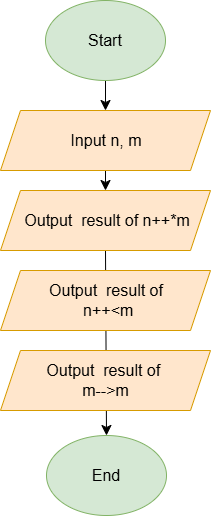

The diagram above was exported from draw.io. Its source (the exported page's mxGraphModel, read from the mxfile embedded in the PNG):
<mxGraphModel dx="949" dy="552" grid="1" gridSize="10" guides="1" tooltips="1" connect="1" arrows="1" fold="1" page="1" pageScale="1" pageWidth="827" pageHeight="1169" math="0" shadow="0">
  <root>
    <mxCell id="0" />
    <mxCell id="1" parent="0" />
    <mxCell id="vHT5dYnB8RKKpnKcPTJu-36" style="edgeStyle=none;curved=1;rounded=0;orthogonalLoop=1;jettySize=auto;html=1;exitX=0.5;exitY=1;exitDx=0;exitDy=0;entryX=0.5;entryY=0;entryDx=0;entryDy=0;fontSize=12;startSize=8;endSize=8;" edge="1" parent="1" source="vHT5dYnB8RKKpnKcPTJu-1">
      <mxGeometry relative="1" as="geometry">
        <mxPoint x="473.9999999999999" y="180" as="targetPoint" />
      </mxGeometry>
    </mxCell>
    <mxCell id="vHT5dYnB8RKKpnKcPTJu-1" value="" style="ellipse;whiteSpace=wrap;html=1;fillColor=#d5e8d4;strokeColor=#82b366;" vertex="1" parent="1">
      <mxGeometry x="414" y="70" width="120" height="80" as="geometry" />
    </mxCell>
    <mxCell id="vHT5dYnB8RKKpnKcPTJu-2" value="Start" style="text;strokeColor=none;align=center;fillColor=none;html=1;verticalAlign=middle;whiteSpace=wrap;rounded=0;fontSize=16;" vertex="1" parent="1">
      <mxGeometry x="444" y="95" width="60" height="30" as="geometry" />
    </mxCell>
    <mxCell id="vHT5dYnB8RKKpnKcPTJu-39" style="edgeStyle=none;curved=1;rounded=0;orthogonalLoop=1;jettySize=auto;html=1;exitX=0.5;exitY=1;exitDx=0;exitDy=0;entryX=0.5;entryY=0;entryDx=0;entryDy=0;fontSize=12;startSize=8;endSize=8;" edge="1" parent="1" source="vHT5dYnB8RKKpnKcPTJu-6" target="vHT5dYnB8RKKpnKcPTJu-7">
      <mxGeometry relative="1" as="geometry" />
    </mxCell>
    <mxCell id="vHT5dYnB8RKKpnKcPTJu-6" value="" style="shape=parallelogram;perimeter=parallelogramPerimeter;whiteSpace=wrap;html=1;fixedSize=1;fillColor=#ffe6cc;strokeColor=#d79b00;" vertex="1" parent="1">
      <mxGeometry x="369" y="260" width="210" height="60" as="geometry" />
    </mxCell>
    <mxCell id="vHT5dYnB8RKKpnKcPTJu-7" value="" style="ellipse;whiteSpace=wrap;html=1;fillColor=#d5e8d4;strokeColor=#82b366;" vertex="1" parent="1">
      <mxGeometry x="415" y="505" width="120" height="80" as="geometry" />
    </mxCell>
    <mxCell id="vHT5dYnB8RKKpnKcPTJu-10" value="End" style="text;html=1;align=center;verticalAlign=middle;whiteSpace=wrap;rounded=0;fontSize=16;" vertex="1" parent="1">
      <mxGeometry x="445" y="530" width="60" height="30" as="geometry" />
    </mxCell>
    <mxCell id="vHT5dYnB8RKKpnKcPTJu-38" style="edgeStyle=none;curved=1;rounded=0;orthogonalLoop=1;jettySize=auto;html=1;exitX=0.5;exitY=1;exitDx=0;exitDy=0;entryX=0.5;entryY=0;entryDx=0;entryDy=0;fontSize=12;startSize=8;endSize=8;" edge="1" parent="1" source="vHT5dYnB8RKKpnKcPTJu-12" target="vHT5dYnB8RKKpnKcPTJu-6">
      <mxGeometry relative="1" as="geometry" />
    </mxCell>
    <mxCell id="vHT5dYnB8RKKpnKcPTJu-12" value="" style="shape=parallelogram;perimeter=parallelogramPerimeter;whiteSpace=wrap;html=1;fixedSize=1;fillColor=#ffe6cc;strokeColor=#d79b00;" vertex="1" parent="1">
      <mxGeometry x="369" y="180" width="210" height="60" as="geometry" />
    </mxCell>
    <mxCell id="vHT5dYnB8RKKpnKcPTJu-40" value="Input n, m" style="text;html=1;align=center;verticalAlign=middle;whiteSpace=wrap;rounded=0;fontSize=16;" vertex="1" parent="1">
      <mxGeometry x="435" y="195" width="80" height="30" as="geometry" />
    </mxCell>
    <mxCell id="vHT5dYnB8RKKpnKcPTJu-41" value="Output&amp;nbsp; result of n++*m" style="text;html=1;align=center;verticalAlign=middle;whiteSpace=wrap;rounded=0;fontSize=16;" vertex="1" parent="1">
      <mxGeometry x="390" y="275" width="172.25" height="30" as="geometry" />
    </mxCell>
    <mxCell id="vHT5dYnB8RKKpnKcPTJu-42" value="" style="shape=parallelogram;perimeter=parallelogramPerimeter;whiteSpace=wrap;html=1;fixedSize=1;fillColor=#ffe6cc;strokeColor=#d79b00;" vertex="1" parent="1">
      <mxGeometry x="369" y="340" width="210" height="60" as="geometry" />
    </mxCell>
    <mxCell id="vHT5dYnB8RKKpnKcPTJu-43" value="" style="shape=parallelogram;perimeter=parallelogramPerimeter;whiteSpace=wrap;html=1;fixedSize=1;fillColor=#ffe6cc;strokeColor=#d79b00;" vertex="1" parent="1">
      <mxGeometry x="369" y="420" width="210" height="60" as="geometry" />
    </mxCell>
    <mxCell id="vHT5dYnB8RKKpnKcPTJu-44" value="Output&amp;nbsp; result of&lt;div&gt;&amp;nbsp;n++&amp;lt;m&lt;/div&gt;" style="text;html=1;align=center;verticalAlign=middle;whiteSpace=wrap;rounded=0;fontSize=16;" vertex="1" parent="1">
      <mxGeometry x="390" y="355" width="170" height="30" as="geometry" />
    </mxCell>
    <mxCell id="vHT5dYnB8RKKpnKcPTJu-45" value="Output&amp;nbsp; result of&amp;nbsp;&lt;div&gt;m--&amp;gt;m&lt;/div&gt;" style="text;html=1;align=center;verticalAlign=middle;whiteSpace=wrap;rounded=0;fontSize=16;" vertex="1" parent="1">
      <mxGeometry x="393.5" y="435" width="161" height="30" as="geometry" />
    </mxCell>
  </root>
</mxGraphModel>